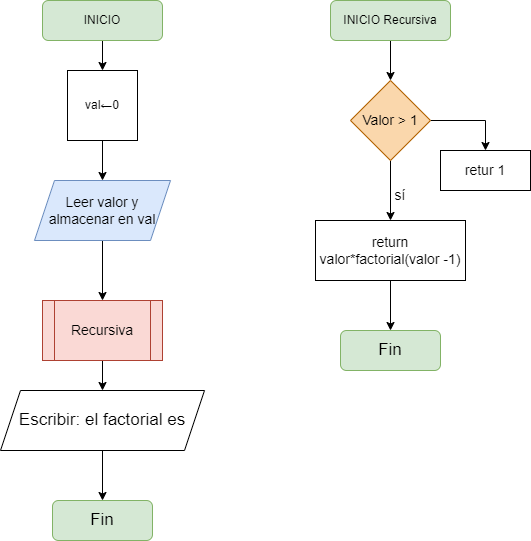

The diagram above was exported from draw.io. Its source (the exported page's mxGraphModel, read from the mxfile embedded in the PNG):
<mxGraphModel dx="868" dy="553" grid="1" gridSize="10" guides="1" tooltips="1" connect="1" arrows="1" fold="1" page="1" pageScale="1" pageWidth="827" pageHeight="1169" math="0" shadow="0">
  <root>
    <mxCell id="0" />
    <mxCell id="1" parent="0" />
    <mxCell id="2" style="edgeStyle=orthogonalEdgeStyle;rounded=0;orthogonalLoop=1;jettySize=auto;html=1;entryX=0.5;entryY=0;entryDx=0;entryDy=0;fontSize=17;" edge="1" source="3" target="5" parent="1">
      <mxGeometry relative="1" as="geometry" />
    </mxCell>
    <mxCell id="3" value="INICIO" style="rounded=1;whiteSpace=wrap;html=1;fontSize=12;glass=0;strokeWidth=1;shadow=0;fillColor=#d5e8d4;strokeColor=#82b366;" vertex="1" parent="1">
      <mxGeometry x="152" y="30" width="120" height="40" as="geometry" />
    </mxCell>
    <mxCell id="4" value="" style="edgeStyle=orthogonalEdgeStyle;rounded=0;orthogonalLoop=1;jettySize=auto;html=1;fontSize=17;" edge="1" source="5" target="7" parent="1">
      <mxGeometry relative="1" as="geometry" />
    </mxCell>
    <mxCell id="5" value="val←0" style="whiteSpace=wrap;html=1;aspect=fixed;" vertex="1" parent="1">
      <mxGeometry x="177" y="100" width="70" height="70" as="geometry" />
    </mxCell>
    <mxCell id="6" value="" style="edgeStyle=orthogonalEdgeStyle;rounded=0;orthogonalLoop=1;jettySize=auto;html=1;" edge="1" source="7" target="10" parent="1">
      <mxGeometry relative="1" as="geometry" />
    </mxCell>
    <mxCell id="7" value="Leer valor y almacenar en val" style="shape=parallelogram;perimeter=parallelogramPerimeter;whiteSpace=wrap;html=1;fixedSize=1;fontSize=14;fillColor=#dae8fc;strokeColor=#6c8ebf;" vertex="1" parent="1">
      <mxGeometry x="144" y="210" width="136" height="60" as="geometry" />
    </mxCell>
    <mxCell id="8" value="Fin" style="rounded=1;whiteSpace=wrap;html=1;fontSize=17;fillColor=#d5e8d4;strokeColor=#82b366;" vertex="1" parent="1">
      <mxGeometry x="162" y="530" width="100" height="40" as="geometry" />
    </mxCell>
    <mxCell id="9" value="" style="edgeStyle=orthogonalEdgeStyle;rounded=0;orthogonalLoop=1;jettySize=auto;html=1;" edge="1" source="10" target="12" parent="1">
      <mxGeometry relative="1" as="geometry" />
    </mxCell>
    <mxCell id="10" value="&lt;font style=&quot;font-size: 14px;&quot;&gt;Recursiva&lt;/font&gt;" style="shape=process;whiteSpace=wrap;html=1;backgroundOutline=1;fillColor=#fad9d5;strokeColor=#ae4132;" vertex="1" parent="1">
      <mxGeometry x="152" y="330" width="120" height="60" as="geometry" />
    </mxCell>
    <mxCell id="11" value="" style="edgeStyle=orthogonalEdgeStyle;rounded=0;orthogonalLoop=1;jettySize=auto;html=1;" edge="1" source="12" target="8" parent="1">
      <mxGeometry relative="1" as="geometry" />
    </mxCell>
    <mxCell id="12" value="Escribir: el factorial es" style="shape=parallelogram;perimeter=parallelogramPerimeter;whiteSpace=wrap;html=1;fixedSize=1;fontSize=17;" vertex="1" parent="1">
      <mxGeometry x="110" y="420" width="204" height="60" as="geometry" />
    </mxCell>
    <mxCell id="13" value="" style="edgeStyle=orthogonalEdgeStyle;rounded=0;orthogonalLoop=1;jettySize=auto;html=1;fontSize=14;" edge="1" source="14" target="17" parent="1">
      <mxGeometry relative="1" as="geometry" />
    </mxCell>
    <mxCell id="14" value="INICIO Recursiva" style="rounded=1;whiteSpace=wrap;html=1;fontSize=12;glass=0;strokeWidth=1;shadow=0;fillColor=#d5e8d4;strokeColor=#82b366;" vertex="1" parent="1">
      <mxGeometry x="440" y="30" width="120" height="40" as="geometry" />
    </mxCell>
    <mxCell id="15" value="" style="edgeStyle=orthogonalEdgeStyle;rounded=0;orthogonalLoop=1;jettySize=auto;html=1;fontSize=14;" edge="1" source="17" target="19" parent="1">
      <mxGeometry relative="1" as="geometry" />
    </mxCell>
    <mxCell id="16" style="edgeStyle=orthogonalEdgeStyle;rounded=0;orthogonalLoop=1;jettySize=auto;html=1;entryX=0.5;entryY=0;entryDx=0;entryDy=0;fontSize=14;" edge="1" source="17" target="21" parent="1">
      <mxGeometry relative="1" as="geometry" />
    </mxCell>
    <mxCell id="17" value="Valor &amp;gt; 1" style="rhombus;whiteSpace=wrap;html=1;fontSize=14;fillColor=#fad7ac;strokeColor=#b46504;" vertex="1" parent="1">
      <mxGeometry x="460" y="110" width="80" height="80" as="geometry" />
    </mxCell>
    <mxCell id="18" value="" style="edgeStyle=orthogonalEdgeStyle;rounded=0;orthogonalLoop=1;jettySize=auto;html=1;fontSize=14;" edge="1" source="19" target="22" parent="1">
      <mxGeometry relative="1" as="geometry" />
    </mxCell>
    <mxCell id="19" value="return valor*factorial(valor -1)" style="rounded=0;whiteSpace=wrap;html=1;fontSize=14;" vertex="1" parent="1">
      <mxGeometry x="425" y="250" width="150" height="60" as="geometry" />
    </mxCell>
    <mxCell id="20" value="sí" style="text;html=1;strokeColor=none;fillColor=none;align=center;verticalAlign=middle;whiteSpace=wrap;rounded=0;fontSize=14;" vertex="1" parent="1">
      <mxGeometry x="480" y="210" width="60" height="30" as="geometry" />
    </mxCell>
    <mxCell id="21" value="retur 1" style="rounded=0;whiteSpace=wrap;html=1;fontSize=14;" vertex="1" parent="1">
      <mxGeometry x="550" y="180" width="90" height="40" as="geometry" />
    </mxCell>
    <mxCell id="22" value="Fin" style="rounded=1;whiteSpace=wrap;html=1;fontSize=17;fillColor=#d5e8d4;strokeColor=#82b366;" vertex="1" parent="1">
      <mxGeometry x="450" y="360" width="100" height="40" as="geometry" />
    </mxCell>
  </root>
</mxGraphModel>